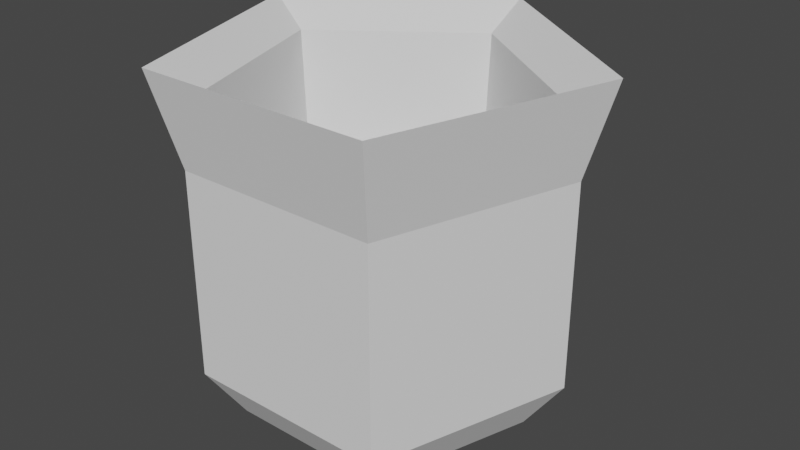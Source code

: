 # Source: copo_oferenda.blend  (saved by Blender 3.2.14; exported with 4.5.12 LTS)
import bpy
from mathutils import Matrix  # noqa: F401  (used for matrix-valued properties, if any)

bpy.ops.wm.read_factory_settings(use_empty=True)
scene = bpy.context.scene
scene.name = 'Scene'

# ---- collections
col_collection = bpy.data.collections.new('Collection'); scene.collection.children.link(col_collection)

# ---- world
world_world = bpy.data.worlds.new('World'); scene.world = world_world
world_world.use_nodes = True; world_world.node_tree.nodes.clear()
_N = world_world.node_tree.nodes; _L = world_world.node_tree.links
n0 = _N.new('ShaderNodeOutputWorld'); n0.name = 'World Output'; n0.location = (300, 300)
n1 = _N.new('ShaderNodeBackground'); n1.name = 'Background'; n1.location = (10, 300)
n1.inputs[0].default_value = (0.05088, 0.05088, 0.05088, 1.0)
_L.new(n1.outputs[0], n0.inputs[0])
n0.is_active_output = True
world_world.color = (0.05088, 0.05088, 0.05088)
world_world.use_sun_shadow = False
world_world.sun_shadow_jitter_overblur = 0.0

# ---- meshes
me_cylinder = bpy.data.meshes.new('Cylinder')
me_cylinder.from_pydata([(-4.936e-09, 0.7929, -1.0), (-6.055e-09, 0.8356, -0.02822), (0.7541, 0.245, -1.0), (0.7947, 0.2582, -0.02822), (0.4661, -0.6415, -1.0), (0.4912, -0.676, -0.02822), (-0.4661, -0.6415, -1.0), (-0.4912, -0.676, -0.02822), (-0.7541, 0.245, -1.0), (-0.7947, 0.2582, -0.02822), (1.095, 0.3557, 1.0), (3.602e-09, 1.151, 1.0), (0.6766, -0.9312, 1.0), (-0.6766, -0.9312, 1.0), (-1.095, 0.3557, 1.0), (0.8418, 0.2735, 0.8619), (-4.23e-09, 0.8852, 0.8619), (0.5203, -0.7161, 0.8619), (-0.5203, -0.7161, 0.8619), (-0.8418, 0.2735, 0.8619), (0.0, 1.0, -0.7233), (0.9511, 0.309, -0.7233), (0.5878, -0.809, -0.7233), (-0.5878, -0.809, -0.7233), (-0.9511, 0.309, -0.7233), (0.0, 1.0, 0.4644), (0.9511, 0.309, 0.4644), (0.5878, -0.809, 0.4644), (-0.5878, -0.809, 0.4644), (-0.9511, 0.309, 0.4644)], [], [(25, 11, 10, 26), (26, 10, 12, 27), (27, 12, 13, 28), (3, 1, 9, 7, 5), (28, 13, 14, 29), (29, 14, 11, 25), (0, 2, 4, 6, 8), (16, 15, 10, 11), (15, 17, 12, 10), (17, 18, 13, 12), (18, 19, 14, 13), (19, 16, 11, 14), (1, 3, 15, 16), (3, 5, 17, 15), (5, 7, 18, 17), (7, 9, 19, 18), (9, 1, 16, 19), (8, 24, 20, 0), (6, 23, 24, 8), (4, 22, 23, 6), (2, 21, 22, 4), (0, 20, 21, 2), (24, 29, 25, 20), (23, 28, 29, 24), (22, 27, 28, 23), (21, 26, 27, 22), (20, 25, 26, 21)])
_uv = me_cylinder.uv_layers.new(name='UVMap')
_uv.uv.foreach_set('vector', [1.0, 0.8661, 1.0, 1.0, 0.8, 1.0, 0.8, 0.8661, 0.8, 0.8661, 0.8, 1.0, 0.6, 1.0, 0.6, 0.8661, 0.6, 0.8661, 0.6, 1.0, 0.4, 1.0, 0.4, 0.8661, 0.4407, 0.312, 0.25, 0.4506, 0.05926, 0.312, 0.1321, 0.08775, 0.3679, 0.08775, 0.4, 0.8661, 0.4, 1.0, 0.2, 1.0, 0.2, 0.8661, 0.2, 0.8661, 0.2, 1.0, 2.98e-08, 1.0, 2.98e-08, 0.8661, 0.75, 0.49, 0.9783, 0.3242, 0.8911, 0.05584, 0.6089, 0.05584, 0.5217, 0.3242, 0.25, 0.4624, 0.452, 0.3156, 0.4783, 0.3242, 0.25, 0.49, 0.452, 0.3156, 0.3749, 0.07813, 0.3911, 0.05584, 0.4783, 0.3242, 0.3749, 0.07813, 0.1251, 0.07813, 0.1089, 0.05584, 0.3911, 0.05584, 0.1251, 0.07813, 0.04796, 0.3156, 0.02175, 0.3242, 0.1089, 0.05584, 0.04796, 0.3156, 0.25, 0.4624, 0.25, 0.49, 0.02175, 0.3242, 0.25, 0.4506, 0.4407, 0.312, 0.452, 0.3156, 0.25, 0.4624, 0.4407, 0.312, 0.3679, 0.08775, 0.3749, 0.07813, 0.452, 0.3156, 0.3679, 0.08775, 0.1321, 0.08775, 0.1251, 0.07813, 0.3749, 0.07813, 0.1321, 0.08775, 0.05926, 0.312, 0.04796, 0.3156, 0.1251, 0.07813, 0.05926, 0.312, 0.25, 0.4506, 0.25, 0.4624, 0.04796, 0.3156, 0.2, 0.5, 0.2, 0.5692, 2.98e-08, 0.5692, 2.98e-08, 0.5, 0.4, 0.5, 0.4, 0.5692, 0.2, 0.5692, 0.2, 0.5, 0.6, 0.5, 0.6, 0.5692, 0.4, 0.5692, 0.4, 0.5, 0.8, 0.5, 0.8, 0.5692, 0.6, 0.5692, 0.6, 0.5, 1.0, 0.5, 1.0, 0.5692, 0.8, 0.5692, 0.8, 0.5, 0.2, 0.5692, 0.2, 0.8661, 2.98e-08, 0.8661, 2.98e-08, 0.5692, 0.4, 0.5692, 0.4, 0.8661, 0.2, 0.8661, 0.2, 0.5692, 0.6, 0.5692, 0.6, 0.8661, 0.4, 0.8661, 0.4, 0.5692, 0.8, 0.5692, 0.8, 0.8661, 0.6, 0.8661, 0.6, 0.5692, 1.0, 0.5692, 1.0, 0.8661, 0.8, 0.8661, 0.8, 0.5692])
me_cylinder.update()

# ---- objects
ob_cylinder = bpy.data.objects.new('Cylinder', me_cylinder)

# ---- transforms, parenting, visibility, modifiers, constraints
ob_cylinder.location = (0.0, 0.0, 0.0)

# ---- collection membership
col_collection.objects.link(ob_cylinder)

# ---- scene / render settings (as saved in the file)
scene.frame_start = 1; scene.frame_end = 250; scene.frame_set(1)
scene.render.engine = 'BLENDER_EEVEE_NEXT'
scene.cycles.sampling_pattern = 'TABULATED_SOBOL'
scene.cycles.use_light_tree = False
scene.view_settings.view_transform = 'Filmic'
bpy.context.view_layer.update()

# ---- added for rendering (the .blend has no active camera and no usable light): camera, sun
cam_auto = bpy.data.cameras.new('AutoCamera')
cam_auto.lens = 50.0
cam_auto.sensor_width = 36.0
cam_auto.clip_end = 1000.0
ob_auto_camera = bpy.data.objects.new('AutoCamera', cam_auto)
scene.collection.objects.link(ob_auto_camera)
ob_auto_camera.location = (3.35259, -3.91318, 2.68207)
ob_auto_camera.rotation_euler = (1.09748, -7.21219e-08, 0.694738)
scene.camera = ob_auto_camera
light_auto_sun = bpy.data.lights.new('AutoSun', 'SUN')
light_auto_sun.energy = 3.0
light_auto_sun.angle = 0.0523599
ob_auto_sun = bpy.data.objects.new('AutoSun', light_auto_sun)
scene.collection.objects.link(ob_auto_sun)
ob_auto_sun.rotation_euler = (0.872665, 0.174533, 0.523599)
bpy.context.view_layer.update()
